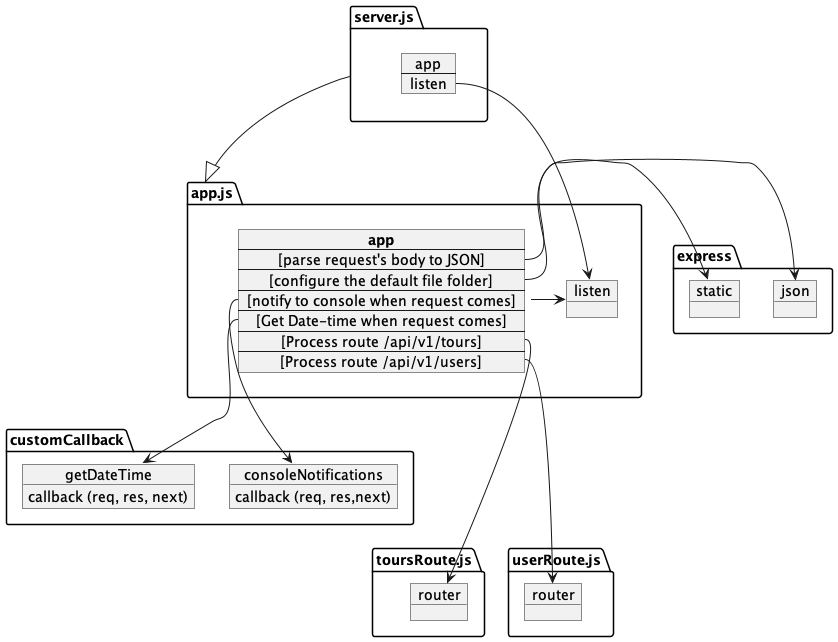

The diagram above was rendered by PlantUML. Its source (embedded in the PNG):
@startuml

package express {
    object json
    object static

}


package customCallback {
    object consoleNotifications {
        callback (req, res,next)
    }

    object getDateTime{
        callback (req, res, next)
    }
    
}

package toursRoute.js {
    object "router" as r1
}

package userRoute.js {
    object "router" as r2
}



package "**app.js**" as app.js {
    map  "**app**" as app {
        [parse request's body to JSON] *-> express.json
        [configure the default file folder] *-> express.static
        [notify to console when request comes] *--> customCallback.consoleNotifications
        [Get Date-time when request comes] *--> customCallback.getDateTime
        [Process route /api/v1/tours] *---> toursRoute.js.r1
        [Process route /api/v1/users] *---> userRoute.js.r2

    }

    object listen{
    } 

}

package server.js {

    map "app" as a1 {
        listen *---> app.js.listen
    }

}

server.js --|> app.js

app -> listen


@enduml